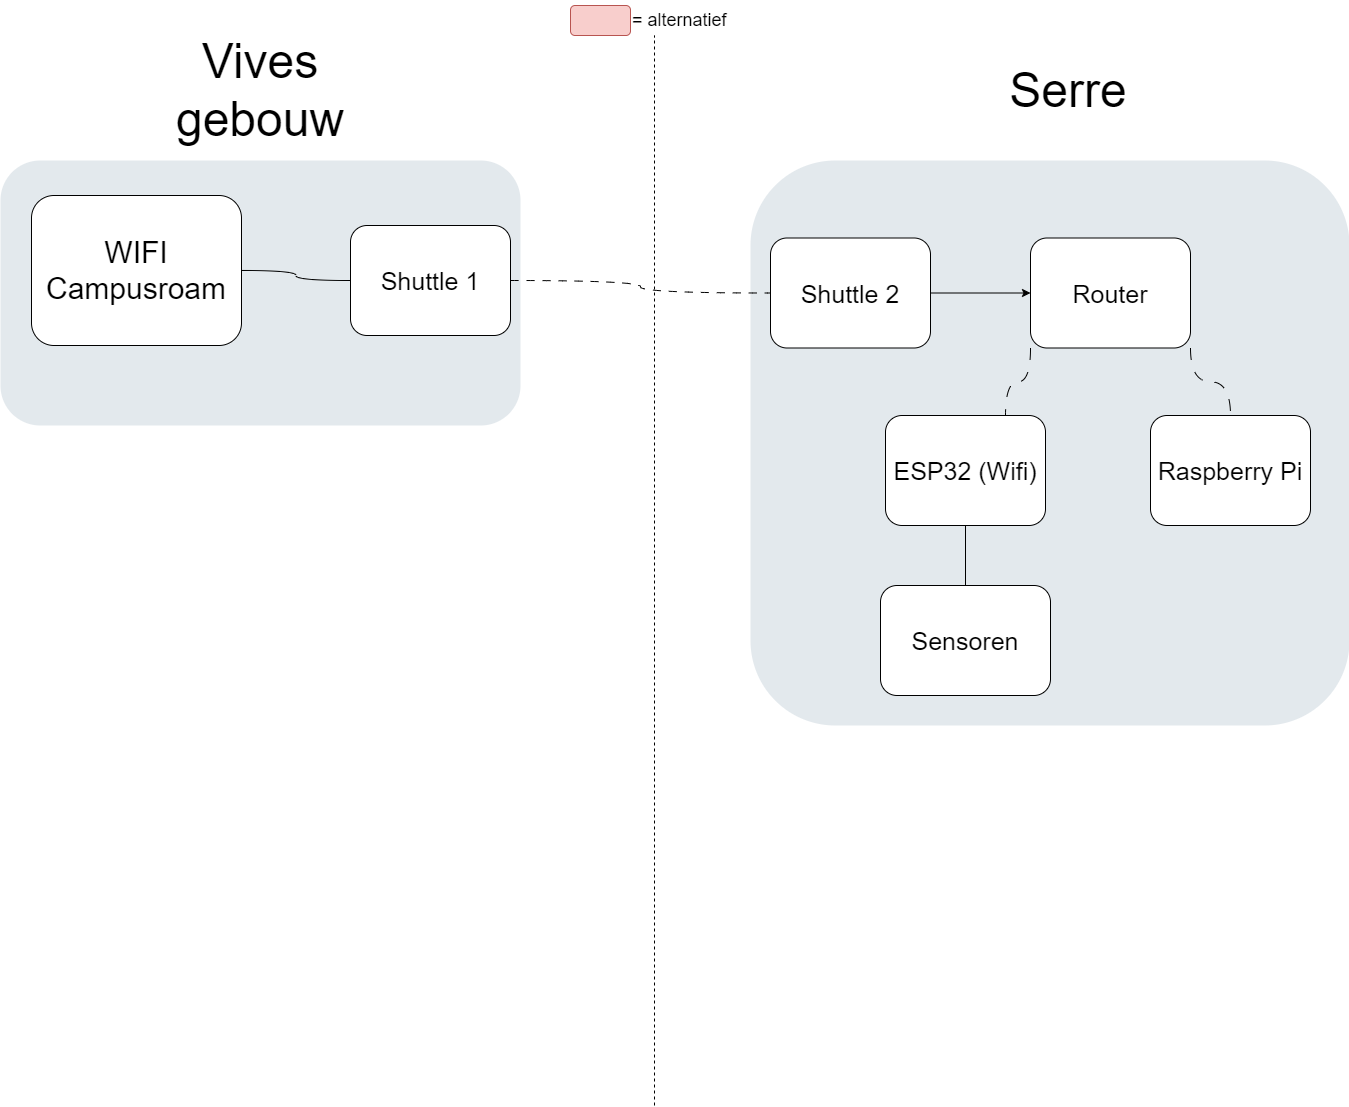

The diagram above was exported from draw.io. Its source (the exported page's mxGraphModel, read from the mxfile embedded in the PNG):
<mxGraphModel dx="1082" dy="1129" grid="1" gridSize="10" guides="1" tooltips="1" connect="1" arrows="1" fold="1" page="1" pageScale="1" pageWidth="827" pageHeight="1169" math="0" shadow="0">
  <root>
    <mxCell id="0" />
    <mxCell id="1" parent="0" />
    <mxCell id="gXLGjSiJTVQEBUR7hIJP-2" value="" style="rounded=1;whiteSpace=wrap;html=1;shadow=0;strokeColor=none;fillColor=#BAC8D3;gradientColor=none;fontSize=19;fontColor=#F08705;opacity=40;fontStyle=0;strokeWidth=3;align=right;" parent="1" vertex="1">
      <mxGeometry x="1000" y="165" width="520" height="265" as="geometry" />
    </mxCell>
    <mxCell id="gXLGjSiJTVQEBUR7hIJP-3" value="" style="rounded=1;whiteSpace=wrap;html=1;shadow=0;strokeColor=none;fillColor=#BAC8D3;gradientColor=none;fontSize=19;fontColor=#F08705;opacity=40;fontStyle=0;strokeWidth=3;align=right;" parent="1" vertex="1">
      <mxGeometry x="1750" y="165" width="599" height="565" as="geometry" />
    </mxCell>
    <mxCell id="gXLGjSiJTVQEBUR7hIJP-7" value="&lt;font style=&quot;font-size: 48px;&quot;&gt;Serre&lt;/font&gt;" style="text;html=1;align=center;verticalAlign=middle;whiteSpace=wrap;rounded=0;" parent="1" vertex="1">
      <mxGeometry x="2038" y="80" width="60" height="30" as="geometry" />
    </mxCell>
    <mxCell id="gXLGjSiJTVQEBUR7hIJP-23" style="edgeStyle=orthogonalEdgeStyle;rounded=0;orthogonalLoop=1;jettySize=auto;html=1;exitX=1;exitY=0.5;exitDx=0;exitDy=0;entryX=0;entryY=0.5;entryDx=0;entryDy=0;endArrow=none;startFill=0;curved=1;" parent="1" source="gXLGjSiJTVQEBUR7hIJP-8" target="gXLGjSiJTVQEBUR7hIJP-9" edge="1">
      <mxGeometry relative="1" as="geometry">
        <mxPoint x="1793" y="292.5" as="targetPoint" />
      </mxGeometry>
    </mxCell>
    <mxCell id="gXLGjSiJTVQEBUR7hIJP-8" value="WIFI Campusroam" style="rounded=1;whiteSpace=wrap;html=1;fontSize=30;" parent="1" vertex="1">
      <mxGeometry x="1031" y="200" width="210" height="150" as="geometry" />
    </mxCell>
    <mxCell id="yc1o9wxez8AFlVbpUcCr-6" style="edgeStyle=orthogonalEdgeStyle;rounded=0;orthogonalLoop=1;jettySize=auto;html=1;exitX=1;exitY=0.5;exitDx=0;exitDy=0;entryX=0;entryY=0.5;entryDx=0;entryDy=0;dashed=1;dashPattern=8 8;endArrow=none;startFill=0;curved=1;" edge="1" parent="1" source="gXLGjSiJTVQEBUR7hIJP-9" target="yc1o9wxez8AFlVbpUcCr-5">
      <mxGeometry relative="1" as="geometry" />
    </mxCell>
    <mxCell id="gXLGjSiJTVQEBUR7hIJP-9" value="&lt;font style=&quot;font-size: 25px;&quot;&gt;Shuttle 1&lt;/font&gt;" style="rounded=1;whiteSpace=wrap;html=1;" parent="1" vertex="1">
      <mxGeometry x="1350" y="230" width="160" height="110" as="geometry" />
    </mxCell>
    <mxCell id="gXLGjSiJTVQEBUR7hIJP-11" value="" style="endArrow=none;dashed=1;html=1;rounded=0;" parent="1" edge="1">
      <mxGeometry width="50" height="50" relative="1" as="geometry">
        <mxPoint x="1654" y="1110" as="sourcePoint" />
        <mxPoint x="1654" y="40" as="targetPoint" />
      </mxGeometry>
    </mxCell>
    <mxCell id="gXLGjSiJTVQEBUR7hIJP-18" value="" style="rounded=1;whiteSpace=wrap;html=1;fillColor=#f8cecc;strokeColor=#b85450;" parent="1" vertex="1">
      <mxGeometry x="1570" y="10" width="60" height="30" as="geometry" />
    </mxCell>
    <mxCell id="gXLGjSiJTVQEBUR7hIJP-19" value="= alternatief" style="text;html=1;align=left;verticalAlign=middle;resizable=0;points=[];autosize=1;strokeColor=none;fillColor=none;fontSize=18;" parent="1" vertex="1">
      <mxGeometry x="1630" y="5" width="120" height="40" as="geometry" />
    </mxCell>
    <mxCell id="yc1o9wxez8AFlVbpUcCr-2" value="&lt;span style=&quot;font-size: 48px;&quot;&gt;Vives gebouw&lt;/span&gt;" style="text;html=1;align=center;verticalAlign=middle;whiteSpace=wrap;rounded=0;" vertex="1" parent="1">
      <mxGeometry x="1229.5" y="80" width="60" height="30" as="geometry" />
    </mxCell>
    <mxCell id="Nk2Tc5YbGoSs0ngCb1nn-5" style="edgeStyle=orthogonalEdgeStyle;rounded=0;orthogonalLoop=1;jettySize=auto;html=1;exitX=1;exitY=0.5;exitDx=0;exitDy=0;entryX=0;entryY=0.5;entryDx=0;entryDy=0;" edge="1" parent="1" source="yc1o9wxez8AFlVbpUcCr-5" target="Nk2Tc5YbGoSs0ngCb1nn-1">
      <mxGeometry relative="1" as="geometry" />
    </mxCell>
    <mxCell id="yc1o9wxez8AFlVbpUcCr-5" value="&lt;font style=&quot;font-size: 25px;&quot;&gt;Shuttle 2&lt;/font&gt;" style="rounded=1;whiteSpace=wrap;html=1;" vertex="1" parent="1">
      <mxGeometry x="1770" y="242.5" width="160" height="110" as="geometry" />
    </mxCell>
    <mxCell id="Nk2Tc5YbGoSs0ngCb1nn-6" style="edgeStyle=orthogonalEdgeStyle;rounded=0;orthogonalLoop=1;jettySize=auto;html=1;exitX=0;exitY=1;exitDx=0;exitDy=0;entryX=0.75;entryY=0;entryDx=0;entryDy=0;dashed=1;dashPattern=12 12;endArrow=none;startFill=0;curved=1;" edge="1" parent="1" source="Nk2Tc5YbGoSs0ngCb1nn-1" target="Nk2Tc5YbGoSs0ngCb1nn-2">
      <mxGeometry relative="1" as="geometry" />
    </mxCell>
    <mxCell id="Nk2Tc5YbGoSs0ngCb1nn-7" style="edgeStyle=orthogonalEdgeStyle;rounded=0;orthogonalLoop=1;jettySize=auto;html=1;exitX=1;exitY=1;exitDx=0;exitDy=0;entryX=0.5;entryY=0;entryDx=0;entryDy=0;dashed=1;dashPattern=12 12;endArrow=none;startFill=0;curved=1;" edge="1" parent="1" source="Nk2Tc5YbGoSs0ngCb1nn-1" target="Nk2Tc5YbGoSs0ngCb1nn-4">
      <mxGeometry relative="1" as="geometry" />
    </mxCell>
    <mxCell id="Nk2Tc5YbGoSs0ngCb1nn-1" value="&lt;font style=&quot;font-size: 25px;&quot;&gt;Router&lt;/font&gt;" style="rounded=1;whiteSpace=wrap;html=1;" vertex="1" parent="1">
      <mxGeometry x="2030" y="242.5" width="160" height="110" as="geometry" />
    </mxCell>
    <mxCell id="Nk2Tc5YbGoSs0ngCb1nn-9" style="edgeStyle=orthogonalEdgeStyle;rounded=0;orthogonalLoop=1;jettySize=auto;html=1;exitX=0.5;exitY=1;exitDx=0;exitDy=0;entryX=0.5;entryY=0;entryDx=0;entryDy=0;endArrow=none;startFill=0;" edge="1" parent="1" source="Nk2Tc5YbGoSs0ngCb1nn-2" target="Nk2Tc5YbGoSs0ngCb1nn-8">
      <mxGeometry relative="1" as="geometry" />
    </mxCell>
    <mxCell id="Nk2Tc5YbGoSs0ngCb1nn-2" value="&lt;font style=&quot;font-size: 25px;&quot;&gt;ESP32 (Wifi)&lt;/font&gt;" style="rounded=1;whiteSpace=wrap;html=1;" vertex="1" parent="1">
      <mxGeometry x="1885" y="420" width="160" height="110" as="geometry" />
    </mxCell>
    <mxCell id="Nk2Tc5YbGoSs0ngCb1nn-4" value="&lt;font style=&quot;font-size: 25px;&quot;&gt;Raspberry Pi&lt;/font&gt;" style="rounded=1;whiteSpace=wrap;html=1;" vertex="1" parent="1">
      <mxGeometry x="2150" y="420" width="160" height="110" as="geometry" />
    </mxCell>
    <mxCell id="Nk2Tc5YbGoSs0ngCb1nn-8" value="&lt;font style=&quot;font-size: 25px;&quot;&gt;Sensoren&lt;/font&gt;" style="rounded=1;whiteSpace=wrap;html=1;" vertex="1" parent="1">
      <mxGeometry x="1880" y="590" width="170" height="110" as="geometry" />
    </mxCell>
  </root>
</mxGraphModel>